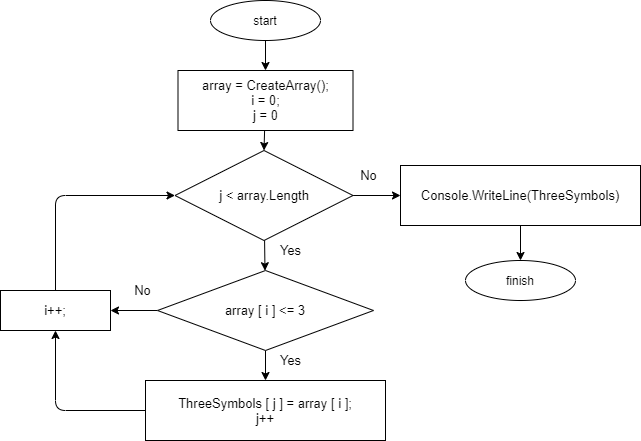

The diagram above was exported from draw.io. Its source (the exported page's mxGraphModel, read from the mxfile embedded in the PNG):
<mxGraphModel dx="620" dy="306" grid="1" gridSize="10" guides="1" tooltips="1" connect="1" arrows="1" fold="1" page="1" pageScale="1" pageWidth="827" pageHeight="1169" math="0" shadow="0">
  <root>
    <mxCell id="0" />
    <mxCell id="1" parent="0" />
    <mxCell id="4" style="edgeStyle=none;html=1;fontSize=13;entryX=0.5;entryY=0;entryDx=0;entryDy=0;" edge="1" parent="1" source="2" target="5">
      <mxGeometry relative="1" as="geometry">
        <mxPoint x="304" y="100" as="targetPoint" />
      </mxGeometry>
    </mxCell>
    <mxCell id="2" value="start" style="ellipse;whiteSpace=wrap;html=1;" vertex="1" parent="1">
      <mxGeometry x="260" y="30" width="110" height="40" as="geometry" />
    </mxCell>
    <mxCell id="7" style="edgeStyle=none;html=1;fontSize=13;entryX=0.5;entryY=0;entryDx=0;entryDy=0;" edge="1" parent="1" source="5" target="8">
      <mxGeometry relative="1" as="geometry">
        <mxPoint x="304" y="200" as="targetPoint" />
      </mxGeometry>
    </mxCell>
    <mxCell id="5" value="array = CreateArray();&lt;br&gt;i = 0;&lt;br&gt;j = 0" style="whiteSpace=wrap;html=1;fontSize=13;" vertex="1" parent="1">
      <mxGeometry x="227.5" y="100" width="175" height="60" as="geometry" />
    </mxCell>
    <mxCell id="11" style="edgeStyle=none;html=1;fontSize=13;" edge="1" parent="1" source="8" target="9">
      <mxGeometry relative="1" as="geometry" />
    </mxCell>
    <mxCell id="27" style="edgeStyle=none;html=1;entryX=0;entryY=0.5;entryDx=0;entryDy=0;fontSize=13;" edge="1" parent="1" source="8" target="20">
      <mxGeometry relative="1" as="geometry" />
    </mxCell>
    <mxCell id="8" value="j &amp;lt; array.Length" style="rhombus;whiteSpace=wrap;html=1;fontSize=13;" vertex="1" parent="1">
      <mxGeometry x="224.5" y="180" width="178" height="90" as="geometry" />
    </mxCell>
    <mxCell id="12" style="edgeStyle=none;html=1;fontSize=13;" edge="1" parent="1" source="9">
      <mxGeometry relative="1" as="geometry">
        <mxPoint x="315" y="410" as="targetPoint" />
      </mxGeometry>
    </mxCell>
    <mxCell id="13" style="edgeStyle=none;html=1;fontSize=13;entryX=1;entryY=0.5;entryDx=0;entryDy=0;" edge="1" parent="1" source="9" target="14">
      <mxGeometry relative="1" as="geometry">
        <mxPoint x="150" y="320" as="targetPoint" />
      </mxGeometry>
    </mxCell>
    <mxCell id="9" value="array [ i ] &amp;lt;= 3" style="rhombus;whiteSpace=wrap;html=1;fontSize=13;" vertex="1" parent="1">
      <mxGeometry x="207" y="300" width="216" height="80" as="geometry" />
    </mxCell>
    <mxCell id="25" style="edgeStyle=none;html=1;exitX=0.5;exitY=0;exitDx=0;exitDy=0;fontSize=13;entryX=0;entryY=0.5;entryDx=0;entryDy=0;" edge="1" parent="1" source="14" target="8">
      <mxGeometry relative="1" as="geometry">
        <mxPoint x="200" y="230" as="targetPoint" />
        <Array as="points">
          <mxPoint x="105" y="225" />
        </Array>
      </mxGeometry>
    </mxCell>
    <mxCell id="14" value="i++;" style="whiteSpace=wrap;html=1;fontSize=13;" vertex="1" parent="1">
      <mxGeometry x="50" y="320" width="110" height="40" as="geometry" />
    </mxCell>
    <mxCell id="19" value="finish" style="ellipse;whiteSpace=wrap;html=1;" vertex="1" parent="1">
      <mxGeometry x="515" y="290" width="110" height="40" as="geometry" />
    </mxCell>
    <mxCell id="24" style="edgeStyle=none;html=1;entryX=0.5;entryY=0;entryDx=0;entryDy=0;fontSize=13;" edge="1" parent="1" source="20" target="19">
      <mxGeometry relative="1" as="geometry" />
    </mxCell>
    <mxCell id="20" value="Console.WriteLine(ThreeSymbols)" style="whiteSpace=wrap;html=1;fontSize=13;" vertex="1" parent="1">
      <mxGeometry x="450" y="195" width="240" height="60" as="geometry" />
    </mxCell>
    <mxCell id="29" style="edgeStyle=none;html=1;entryX=0.5;entryY=1;entryDx=0;entryDy=0;fontSize=13;" edge="1" parent="1" source="28" target="14">
      <mxGeometry relative="1" as="geometry">
        <Array as="points">
          <mxPoint x="105" y="440" />
        </Array>
      </mxGeometry>
    </mxCell>
    <mxCell id="28" value="ThreeSymbols [ j ] = array [ i ];&lt;br&gt;j++" style="whiteSpace=wrap;html=1;fontSize=13;" vertex="1" parent="1">
      <mxGeometry x="195" y="410" width="240" height="60" as="geometry" />
    </mxCell>
    <mxCell id="30" value="Yes" style="text;html=1;resizable=0;autosize=1;align=center;verticalAlign=middle;points=[];fillColor=none;strokeColor=none;rounded=0;fontSize=13;" vertex="1" parent="1">
      <mxGeometry x="320" y="380" width="40" height="20" as="geometry" />
    </mxCell>
    <mxCell id="31" value="Yes" style="text;html=1;resizable=0;autosize=1;align=center;verticalAlign=middle;points=[];fillColor=none;strokeColor=none;rounded=0;fontSize=13;" vertex="1" parent="1">
      <mxGeometry x="320" y="270" width="40" height="20" as="geometry" />
    </mxCell>
    <mxCell id="32" value="No" style="text;html=1;resizable=0;autosize=1;align=center;verticalAlign=middle;points=[];fillColor=none;strokeColor=none;rounded=0;fontSize=13;" vertex="1" parent="1">
      <mxGeometry x="177" y="310" width="30" height="20" as="geometry" />
    </mxCell>
    <mxCell id="33" value="No" style="text;html=1;resizable=0;autosize=1;align=center;verticalAlign=middle;points=[];fillColor=none;strokeColor=none;rounded=0;fontSize=13;" vertex="1" parent="1">
      <mxGeometry x="402.5" y="195" width="30" height="20" as="geometry" />
    </mxCell>
  </root>
</mxGraphModel>